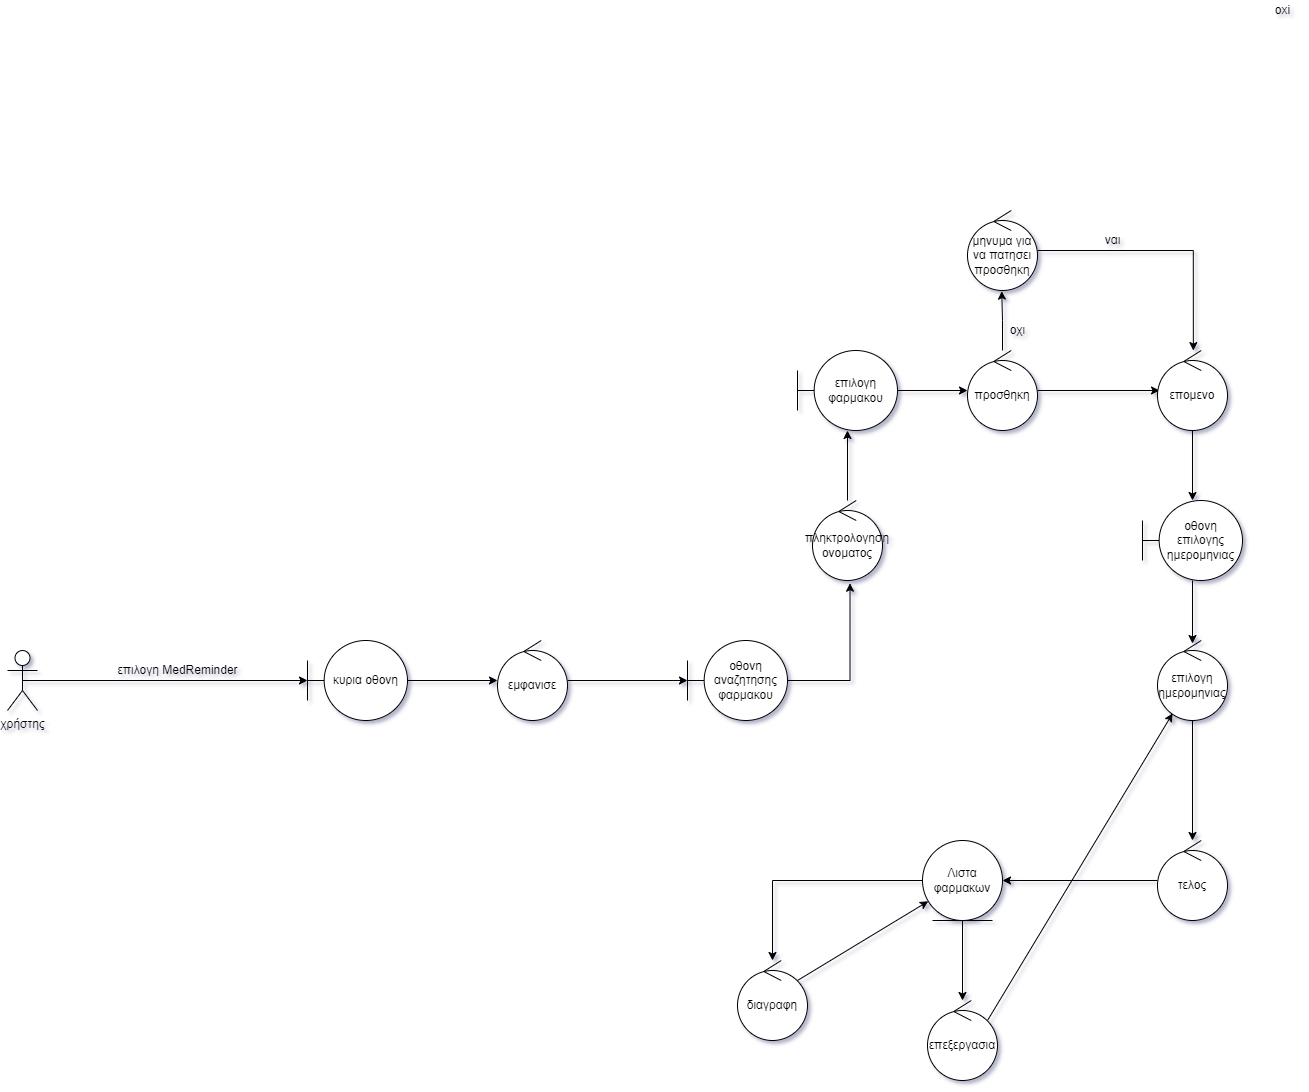

The diagram above was exported from draw.io. Its source (the exported page's mxGraphModel, read from the mxfile embedded in the PNG):
<mxGraphModel dx="2912" dy="1957" grid="1" gridSize="10" guides="1" tooltips="1" connect="1" arrows="1" fold="1" page="1" pageScale="1" pageWidth="850" pageHeight="1100" background="none" math="0" shadow="1">
  <root>
    <mxCell id="0" />
    <mxCell id="1" parent="0" />
    <mxCell id="z-pUTnphDiKPVC-RFVKW-310" style="edgeStyle=orthogonalEdgeStyle;rounded=0;orthogonalLoop=1;jettySize=auto;html=1;exitX=0.5;exitY=0.5;exitDx=0;exitDy=0;exitPerimeter=0;" parent="1" source="z-pUTnphDiKPVC-RFVKW-1" target="z-pUTnphDiKPVC-RFVKW-8" edge="1">
      <mxGeometry relative="1" as="geometry" />
    </mxCell>
    <mxCell id="z-pUTnphDiKPVC-RFVKW-1" value="χρήστης" style="shape=umlActor;verticalLabelPosition=bottom;verticalAlign=top;html=1;outlineConnect=0;" parent="1" vertex="1">
      <mxGeometry x="-550" y="510" width="30" height="60" as="geometry" />
    </mxCell>
    <mxCell id="z-pUTnphDiKPVC-RFVKW-346" style="edgeStyle=orthogonalEdgeStyle;rounded=0;orthogonalLoop=1;jettySize=auto;html=1;" parent="1" source="z-pUTnphDiKPVC-RFVKW-2" target="z-pUTnphDiKPVC-RFVKW-314" edge="1">
      <mxGeometry relative="1" as="geometry" />
    </mxCell>
    <mxCell id="z-pUTnphDiKPVC-RFVKW-2" value="εμφανισε" style="ellipse;shape=umlControl;whiteSpace=wrap;html=1;" parent="1" vertex="1">
      <mxGeometry x="-60" y="500" width="70" height="80" as="geometry" />
    </mxCell>
    <mxCell id="z-pUTnphDiKPVC-RFVKW-312" style="edgeStyle=orthogonalEdgeStyle;rounded=0;orthogonalLoop=1;jettySize=auto;html=1;" parent="1" source="z-pUTnphDiKPVC-RFVKW-8" target="z-pUTnphDiKPVC-RFVKW-2" edge="1">
      <mxGeometry relative="1" as="geometry" />
    </mxCell>
    <mxCell id="z-pUTnphDiKPVC-RFVKW-8" value="κυρια οθονη" style="shape=umlBoundary;whiteSpace=wrap;html=1;" parent="1" vertex="1">
      <mxGeometry x="-250" y="500" width="100" height="80" as="geometry" />
    </mxCell>
    <mxCell id="z-pUTnphDiKPVC-RFVKW-311" value="επιλογη MedReminder" style="text;html=1;align=center;verticalAlign=middle;resizable=0;points=[];autosize=1;strokeColor=none;fillColor=none;" parent="1" vertex="1">
      <mxGeometry x="-450" y="520" width="140" height="20" as="geometry" />
    </mxCell>
    <mxCell id="z-pUTnphDiKPVC-RFVKW-348" style="edgeStyle=orthogonalEdgeStyle;rounded=0;orthogonalLoop=1;jettySize=auto;html=1;entryX=0.536;entryY=1.034;entryDx=0;entryDy=0;entryPerimeter=0;" parent="1" source="z-pUTnphDiKPVC-RFVKW-314" target="z-pUTnphDiKPVC-RFVKW-316" edge="1">
      <mxGeometry relative="1" as="geometry" />
    </mxCell>
    <mxCell id="z-pUTnphDiKPVC-RFVKW-314" value="οθονη αναζητησης φαρμακου" style="shape=umlBoundary;whiteSpace=wrap;html=1;" parent="1" vertex="1">
      <mxGeometry x="130" y="500" width="100" height="80" as="geometry" />
    </mxCell>
    <mxCell id="z-pUTnphDiKPVC-RFVKW-349" style="edgeStyle=orthogonalEdgeStyle;rounded=0;orthogonalLoop=1;jettySize=auto;html=1;" parent="1" source="z-pUTnphDiKPVC-RFVKW-316" target="z-pUTnphDiKPVC-RFVKW-320" edge="1">
      <mxGeometry relative="1" as="geometry" />
    </mxCell>
    <mxCell id="z-pUTnphDiKPVC-RFVKW-316" value="πληκτρολογηση ονοματος" style="ellipse;shape=umlControl;whiteSpace=wrap;html=1;" parent="1" vertex="1">
      <mxGeometry x="255" y="360" width="70" height="80" as="geometry" />
    </mxCell>
    <mxCell id="z-pUTnphDiKPVC-RFVKW-322" style="edgeStyle=orthogonalEdgeStyle;rounded=0;orthogonalLoop=1;jettySize=auto;html=1;" parent="1" source="z-pUTnphDiKPVC-RFVKW-320" target="z-pUTnphDiKPVC-RFVKW-321" edge="1">
      <mxGeometry relative="1" as="geometry" />
    </mxCell>
    <mxCell id="z-pUTnphDiKPVC-RFVKW-320" value="επιλογη φαρμακου" style="shape=umlBoundary;whiteSpace=wrap;html=1;" parent="1" vertex="1">
      <mxGeometry x="240" y="210" width="100" height="80" as="geometry" />
    </mxCell>
    <mxCell id="z-pUTnphDiKPVC-RFVKW-324" style="edgeStyle=orthogonalEdgeStyle;rounded=0;orthogonalLoop=1;jettySize=auto;html=1;entryX=0.029;entryY=0.5;entryDx=0;entryDy=0;entryPerimeter=0;" parent="1" source="z-pUTnphDiKPVC-RFVKW-321" target="z-pUTnphDiKPVC-RFVKW-323" edge="1">
      <mxGeometry relative="1" as="geometry" />
    </mxCell>
    <mxCell id="z-pUTnphDiKPVC-RFVKW-352" style="edgeStyle=orthogonalEdgeStyle;rounded=0;orthogonalLoop=1;jettySize=auto;html=1;entryX=0.489;entryY=1.008;entryDx=0;entryDy=0;entryPerimeter=0;" parent="1" source="z-pUTnphDiKPVC-RFVKW-321" target="z-pUTnphDiKPVC-RFVKW-344" edge="1">
      <mxGeometry relative="1" as="geometry" />
    </mxCell>
    <mxCell id="z-pUTnphDiKPVC-RFVKW-321" value="προσθηκη" style="ellipse;shape=umlControl;whiteSpace=wrap;html=1;" parent="1" vertex="1">
      <mxGeometry x="410" y="210" width="70" height="80" as="geometry" />
    </mxCell>
    <mxCell id="z-pUTnphDiKPVC-RFVKW-327" style="edgeStyle=orthogonalEdgeStyle;rounded=0;orthogonalLoop=1;jettySize=auto;html=1;" parent="1" source="z-pUTnphDiKPVC-RFVKW-323" target="z-pUTnphDiKPVC-RFVKW-326" edge="1">
      <mxGeometry relative="1" as="geometry" />
    </mxCell>
    <mxCell id="z-pUTnphDiKPVC-RFVKW-323" value="επομενο" style="ellipse;shape=umlControl;whiteSpace=wrap;html=1;" parent="1" vertex="1">
      <mxGeometry x="600" y="210" width="70" height="80" as="geometry" />
    </mxCell>
    <mxCell id="z-pUTnphDiKPVC-RFVKW-325" value="ναι" style="text;html=1;align=center;verticalAlign=middle;resizable=0;points=[];autosize=1;strokeColor=none;fillColor=none;" parent="1" vertex="1">
      <mxGeometry x="540" y="90" width="30" height="20" as="geometry" />
    </mxCell>
    <mxCell id="z-pUTnphDiKPVC-RFVKW-329" style="edgeStyle=orthogonalEdgeStyle;rounded=0;orthogonalLoop=1;jettySize=auto;html=1;entryX=0.5;entryY=0.038;entryDx=0;entryDy=0;entryPerimeter=0;" parent="1" source="z-pUTnphDiKPVC-RFVKW-326" target="z-pUTnphDiKPVC-RFVKW-328" edge="1">
      <mxGeometry relative="1" as="geometry" />
    </mxCell>
    <mxCell id="z-pUTnphDiKPVC-RFVKW-326" value="οθονη επιλογης ημερομηνιας" style="shape=umlBoundary;whiteSpace=wrap;html=1;" parent="1" vertex="1">
      <mxGeometry x="585" y="360" width="100" height="80" as="geometry" />
    </mxCell>
    <mxCell id="m1B5o3Y34v74ANsJHnGR-5" style="edgeStyle=orthogonalEdgeStyle;rounded=0;orthogonalLoop=1;jettySize=auto;html=1;" edge="1" parent="1" source="z-pUTnphDiKPVC-RFVKW-328" target="z-pUTnphDiKPVC-RFVKW-330">
      <mxGeometry relative="1" as="geometry" />
    </mxCell>
    <mxCell id="z-pUTnphDiKPVC-RFVKW-328" value="επιλογη ημερομηνιας" style="ellipse;shape=umlControl;whiteSpace=wrap;html=1;" parent="1" vertex="1">
      <mxGeometry x="600" y="500" width="70" height="80" as="geometry" />
    </mxCell>
    <mxCell id="z-pUTnphDiKPVC-RFVKW-333" style="edgeStyle=orthogonalEdgeStyle;rounded=0;orthogonalLoop=1;jettySize=auto;html=1;" parent="1" source="z-pUTnphDiKPVC-RFVKW-330" target="z-pUTnphDiKPVC-RFVKW-332" edge="1">
      <mxGeometry relative="1" as="geometry" />
    </mxCell>
    <mxCell id="z-pUTnphDiKPVC-RFVKW-334" style="edgeStyle=orthogonalEdgeStyle;rounded=0;orthogonalLoop=1;jettySize=auto;html=1;" parent="1" source="z-pUTnphDiKPVC-RFVKW-332" target="z-pUTnphDiKPVC-RFVKW-335" edge="1">
      <mxGeometry relative="1" as="geometry">
        <mxPoint x="310" y="820" as="targetPoint" />
      </mxGeometry>
    </mxCell>
    <mxCell id="z-pUTnphDiKPVC-RFVKW-340" style="edgeStyle=orthogonalEdgeStyle;rounded=0;orthogonalLoop=1;jettySize=auto;html=1;" parent="1" source="z-pUTnphDiKPVC-RFVKW-332" target="z-pUTnphDiKPVC-RFVKW-339" edge="1">
      <mxGeometry relative="1" as="geometry" />
    </mxCell>
    <mxCell id="z-pUTnphDiKPVC-RFVKW-332" value="Λιστα φαρμακων" style="ellipse;shape=umlEntity;whiteSpace=wrap;html=1;" parent="1" vertex="1">
      <mxGeometry x="365" y="700" width="80" height="80" as="geometry" />
    </mxCell>
    <mxCell id="z-pUTnphDiKPVC-RFVKW-335" value="επεξεργασια" style="ellipse;shape=umlControl;whiteSpace=wrap;html=1;" parent="1" vertex="1">
      <mxGeometry x="370" y="860" width="70" height="80" as="geometry" />
    </mxCell>
    <mxCell id="z-pUTnphDiKPVC-RFVKW-339" value="διαγραφη" style="ellipse;shape=umlControl;whiteSpace=wrap;html=1;" parent="1" vertex="1">
      <mxGeometry x="180" y="820" width="70" height="80" as="geometry" />
    </mxCell>
    <mxCell id="z-pUTnphDiKPVC-RFVKW-343" value="oxi" style="text;html=1;align=center;verticalAlign=middle;resizable=0;points=[];autosize=1;strokeColor=none;fillColor=none;" parent="1" vertex="1">
      <mxGeometry x="710" y="-140" width="30" height="20" as="geometry" />
    </mxCell>
    <mxCell id="z-pUTnphDiKPVC-RFVKW-345" style="edgeStyle=orthogonalEdgeStyle;rounded=0;orthogonalLoop=1;jettySize=auto;html=1;entryX=0.512;entryY=0.001;entryDx=0;entryDy=0;entryPerimeter=0;" parent="1" source="z-pUTnphDiKPVC-RFVKW-344" target="z-pUTnphDiKPVC-RFVKW-323" edge="1">
      <mxGeometry relative="1" as="geometry" />
    </mxCell>
    <mxCell id="z-pUTnphDiKPVC-RFVKW-344" value="μηνυμα για να πατησει προσθηκη" style="ellipse;shape=umlControl;whiteSpace=wrap;html=1;" parent="1" vertex="1">
      <mxGeometry x="410" y="70" width="70" height="80" as="geometry" />
    </mxCell>
    <mxCell id="z-pUTnphDiKPVC-RFVKW-330" value="τελος" style="ellipse;shape=umlControl;whiteSpace=wrap;html=1;" parent="1" vertex="1">
      <mxGeometry x="600" y="700" width="70" height="80" as="geometry" />
    </mxCell>
    <mxCell id="m1B5o3Y34v74ANsJHnGR-3" value="οχι" style="text;html=1;align=center;verticalAlign=middle;resizable=0;points=[];autosize=1;strokeColor=none;fillColor=none;" vertex="1" parent="1">
      <mxGeometry x="445" y="180" width="30" height="20" as="geometry" />
    </mxCell>
    <mxCell id="m1B5o3Y34v74ANsJHnGR-12" value="" style="endArrow=classic;html=1;rounded=0;" edge="1" parent="1" target="z-pUTnphDiKPVC-RFVKW-328">
      <mxGeometry width="50" height="50" relative="1" as="geometry">
        <mxPoint x="430" y="880" as="sourcePoint" />
        <mxPoint x="480" y="830" as="targetPoint" />
      </mxGeometry>
    </mxCell>
    <mxCell id="m1B5o3Y34v74ANsJHnGR-16" value="" style="endArrow=classic;html=1;rounded=0;" edge="1" parent="1" target="z-pUTnphDiKPVC-RFVKW-332">
      <mxGeometry width="50" height="50" relative="1" as="geometry">
        <mxPoint x="240" y="840" as="sourcePoint" />
        <mxPoint x="290" y="790" as="targetPoint" />
      </mxGeometry>
    </mxCell>
  </root>
</mxGraphModel>